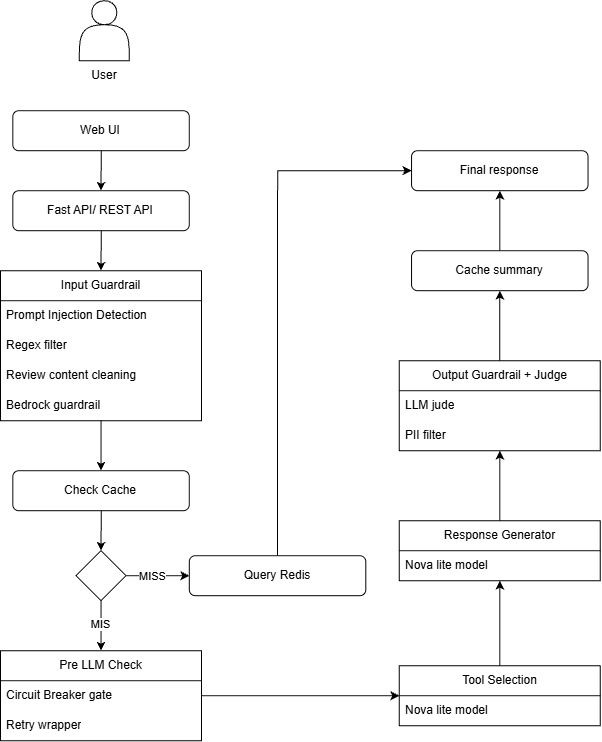

The diagram above was exported from draw.io. Its source (the exported page's mxGraphModel, read from the mxfile embedded in the PNG):
<mxGraphModel dx="1460" dy="872" grid="1" gridSize="10" guides="1" tooltips="1" connect="1" arrows="1" fold="1" page="1" pageScale="1" pageWidth="827" pageHeight="1169" math="0" shadow="0">
  <root>
    <mxCell id="0" />
    <mxCell id="1" parent="0" />
    <mxCell id="aLkkxMbTfeIKDQWnlgpo-18" parent="1" style="shape=actor;whiteSpace=wrap;html=1;" value="" vertex="1">
      <mxGeometry height="60" width="50" x="450" as="geometry" />
    </mxCell>
    <mxCell id="gkE1epzW-aHY6mOVEiv7-1" edge="1" parent="1" source="aLkkxMbTfeIKDQWnlgpo-19" style="edgeStyle=orthogonalEdgeStyle;rounded=0;orthogonalLoop=1;jettySize=auto;html=1;entryX=0.5;entryY=0;entryDx=0;entryDy=0;" target="aLkkxMbTfeIKDQWnlgpo-21">
      <mxGeometry relative="1" as="geometry" />
    </mxCell>
    <mxCell id="aLkkxMbTfeIKDQWnlgpo-19" parent="1" style="rounded=1;whiteSpace=wrap;html=1;" value="Web UI" vertex="1">
      <mxGeometry height="40" width="176.5" x="383.5" y="110" as="geometry" />
    </mxCell>
    <mxCell id="aLkkxMbTfeIKDQWnlgpo-20" parent="1" style="text;html=1;whiteSpace=wrap;strokeColor=none;fillColor=none;align=center;verticalAlign=middle;rounded=0;" value="User" vertex="1">
      <mxGeometry height="30" width="60" x="445" y="60" as="geometry" />
    </mxCell>
    <mxCell id="gkE1epzW-aHY6mOVEiv7-2" edge="1" parent="1" source="aLkkxMbTfeIKDQWnlgpo-21" style="edgeStyle=orthogonalEdgeStyle;rounded=0;orthogonalLoop=1;jettySize=auto;html=1;entryX=0.5;entryY=0;entryDx=0;entryDy=0;" target="aLkkxMbTfeIKDQWnlgpo-23">
      <mxGeometry relative="1" as="geometry" />
    </mxCell>
    <mxCell id="aLkkxMbTfeIKDQWnlgpo-21" parent="1" style="rounded=1;whiteSpace=wrap;html=1;" value="Fast API/ REST API" vertex="1">
      <mxGeometry height="40" width="176.5" x="383.5" y="190" as="geometry" />
    </mxCell>
    <mxCell id="gkE1epzW-aHY6mOVEiv7-3" edge="1" parent="1" source="aLkkxMbTfeIKDQWnlgpo-23" style="edgeStyle=orthogonalEdgeStyle;rounded=0;orthogonalLoop=1;jettySize=auto;html=1;entryX=0.5;entryY=0;entryDx=0;entryDy=0;" target="aLkkxMbTfeIKDQWnlgpo-28">
      <mxGeometry relative="1" as="geometry" />
    </mxCell>
    <mxCell id="aLkkxMbTfeIKDQWnlgpo-23" parent="1" style="swimlane;fontStyle=0;childLayout=stackLayout;horizontal=1;startSize=30;horizontalStack=0;resizeParent=1;resizeParentMax=0;resizeLast=0;collapsible=1;marginBottom=0;whiteSpace=wrap;html=1;" value="Input Guardrail" vertex="1">
      <mxGeometry height="150" width="201" x="371.25" y="270" as="geometry" />
    </mxCell>
    <mxCell id="aLkkxMbTfeIKDQWnlgpo-24" parent="aLkkxMbTfeIKDQWnlgpo-23" style="text;strokeColor=none;fillColor=none;align=left;verticalAlign=middle;spacingLeft=4;spacingRight=4;overflow=hidden;points=[[0,0.5],[1,0.5]];portConstraint=eastwest;rotatable=0;whiteSpace=wrap;html=1;" value="Prompt Injection Detection" vertex="1">
      <mxGeometry height="30" width="201" y="30" as="geometry" />
    </mxCell>
    <mxCell id="aLkkxMbTfeIKDQWnlgpo-25" parent="aLkkxMbTfeIKDQWnlgpo-23" style="text;strokeColor=none;fillColor=none;align=left;verticalAlign=middle;spacingLeft=4;spacingRight=4;overflow=hidden;points=[[0,0.5],[1,0.5]];portConstraint=eastwest;rotatable=0;whiteSpace=wrap;html=1;" value="Regex filter" vertex="1">
      <mxGeometry height="30" width="201" y="60" as="geometry" />
    </mxCell>
    <mxCell id="aLkkxMbTfeIKDQWnlgpo-26" parent="aLkkxMbTfeIKDQWnlgpo-23" style="text;strokeColor=none;fillColor=none;align=left;verticalAlign=middle;spacingLeft=4;spacingRight=4;overflow=hidden;points=[[0,0.5],[1,0.5]];portConstraint=eastwest;rotatable=0;whiteSpace=wrap;html=1;" value="Review content cleaning" vertex="1">
      <mxGeometry height="30" width="201" y="90" as="geometry" />
    </mxCell>
    <mxCell id="aLkkxMbTfeIKDQWnlgpo-27" parent="aLkkxMbTfeIKDQWnlgpo-23" style="text;strokeColor=none;fillColor=none;align=left;verticalAlign=middle;spacingLeft=4;spacingRight=4;overflow=hidden;points=[[0,0.5],[1,0.5]];portConstraint=eastwest;rotatable=0;whiteSpace=wrap;html=1;" value="Bedrock guardrail" vertex="1">
      <mxGeometry height="30" width="201" y="120" as="geometry" />
    </mxCell>
    <mxCell id="gkE1epzW-aHY6mOVEiv7-4" edge="1" parent="1" source="aLkkxMbTfeIKDQWnlgpo-28" style="edgeStyle=orthogonalEdgeStyle;rounded=0;orthogonalLoop=1;jettySize=auto;html=1;entryX=0.5;entryY=0;entryDx=0;entryDy=0;" target="aLkkxMbTfeIKDQWnlgpo-29">
      <mxGeometry relative="1" as="geometry" />
    </mxCell>
    <mxCell id="aLkkxMbTfeIKDQWnlgpo-28" parent="1" style="rounded=1;whiteSpace=wrap;html=1;" value="Check Cache" vertex="1">
      <mxGeometry height="40" width="176.5" x="383.5" y="470" as="geometry" />
    </mxCell>
    <mxCell id="gkE1epzW-aHY6mOVEiv7-7" edge="1" parent="1" source="aLkkxMbTfeIKDQWnlgpo-29" style="edgeStyle=orthogonalEdgeStyle;rounded=0;orthogonalLoop=1;jettySize=auto;html=1;entryX=0.5;entryY=0;entryDx=0;entryDy=0;" target="aLkkxMbTfeIKDQWnlgpo-38">
      <mxGeometry relative="1" as="geometry" />
    </mxCell>
    <mxCell id="gkE1epzW-aHY6mOVEiv7-8" connectable="0" parent="gkE1epzW-aHY6mOVEiv7-7" style="edgeLabel;html=1;align=center;verticalAlign=middle;resizable=0;points=[];" value="MIS" vertex="1">
      <mxGeometry relative="1" x="-0.0606" y="-1" as="geometry">
        <mxPoint as="offset" />
      </mxGeometry>
    </mxCell>
    <mxCell id="x_chQuXHv10oS8bzSqpH-3" edge="1" parent="1" source="aLkkxMbTfeIKDQWnlgpo-29" style="edgeStyle=orthogonalEdgeStyle;rounded=0;orthogonalLoop=1;jettySize=auto;html=1;entryX=0;entryY=0.5;entryDx=0;entryDy=0;" target="aLkkxMbTfeIKDQWnlgpo-30">
      <mxGeometry relative="1" as="geometry" />
    </mxCell>
    <mxCell id="x_chQuXHv10oS8bzSqpH-4" connectable="0" parent="x_chQuXHv10oS8bzSqpH-3" style="edgeLabel;html=1;align=center;verticalAlign=middle;resizable=0;points=[];" value="MISS" vertex="1">
      <mxGeometry relative="1" x="-0.141" y="-5" as="geometry">
        <mxPoint x="-1" y="-5" as="offset" />
      </mxGeometry>
    </mxCell>
    <mxCell id="aLkkxMbTfeIKDQWnlgpo-29" parent="1" style="rhombus;whiteSpace=wrap;html=1;shapeInside=1;" value="" vertex="1">
      <mxGeometry height="50" width="50" x="446.75" y="550" as="geometry" />
    </mxCell>
    <mxCell id="x_chQuXHv10oS8bzSqpH-5" edge="1" parent="1" source="aLkkxMbTfeIKDQWnlgpo-30" style="edgeStyle=orthogonalEdgeStyle;rounded=0;orthogonalLoop=1;jettySize=auto;html=1;entryX=0;entryY=0.5;entryDx=0;entryDy=0;exitX=0.5;exitY=0;exitDx=0;exitDy=0;" target="aLkkxMbTfeIKDQWnlgpo-59">
      <mxGeometry relative="1" as="geometry" />
    </mxCell>
    <mxCell id="aLkkxMbTfeIKDQWnlgpo-30" parent="1" style="rounded=1;whiteSpace=wrap;html=1;" value="Query Redis" vertex="1">
      <mxGeometry height="40" width="176.5" x="560" y="555" as="geometry" />
    </mxCell>
    <mxCell id="aLkkxMbTfeIKDQWnlgpo-38" parent="1" style="swimlane;fontStyle=0;childLayout=stackLayout;horizontal=1;startSize=30;horizontalStack=0;resizeParent=1;resizeParentMax=0;resizeLast=0;collapsible=1;marginBottom=0;whiteSpace=wrap;html=1;" value="Pre LLM Check" vertex="1">
      <mxGeometry height="90" width="201" x="371.25" y="650" as="geometry" />
    </mxCell>
    <mxCell id="aLkkxMbTfeIKDQWnlgpo-39" parent="aLkkxMbTfeIKDQWnlgpo-38" style="text;strokeColor=none;fillColor=none;align=left;verticalAlign=middle;spacingLeft=4;spacingRight=4;overflow=hidden;points=[[0,0.5],[1,0.5]];portConstraint=eastwest;rotatable=0;whiteSpace=wrap;html=1;" value="Circuit Breaker gate" vertex="1">
      <mxGeometry height="30" width="201" y="30" as="geometry" />
    </mxCell>
    <mxCell id="aLkkxMbTfeIKDQWnlgpo-40" parent="aLkkxMbTfeIKDQWnlgpo-38" style="text;strokeColor=none;fillColor=none;align=left;verticalAlign=middle;spacingLeft=4;spacingRight=4;overflow=hidden;points=[[0,0.5],[1,0.5]];portConstraint=eastwest;rotatable=0;whiteSpace=wrap;html=1;" value="Retry wrapper" vertex="1">
      <mxGeometry height="30" width="201" y="60" as="geometry" />
    </mxCell>
    <mxCell id="gkE1epzW-aHY6mOVEiv7-13" edge="1" parent="1" source="aLkkxMbTfeIKDQWnlgpo-45" style="edgeStyle=orthogonalEdgeStyle;rounded=0;orthogonalLoop=1;jettySize=auto;html=1;" target="aLkkxMbTfeIKDQWnlgpo-58">
      <mxGeometry relative="1" as="geometry" />
    </mxCell>
    <mxCell id="aLkkxMbTfeIKDQWnlgpo-45" parent="1" style="swimlane;fontStyle=0;childLayout=stackLayout;horizontal=1;startSize=30;horizontalStack=0;resizeParent=1;resizeParentMax=0;resizeLast=0;collapsible=1;marginBottom=0;whiteSpace=wrap;html=1;" value="Output Guardrail + Judge" vertex="1">
      <mxGeometry height="90" width="201" x="770" y="360" as="geometry" />
    </mxCell>
    <mxCell id="aLkkxMbTfeIKDQWnlgpo-46" parent="aLkkxMbTfeIKDQWnlgpo-45" style="text;strokeColor=none;fillColor=none;align=left;verticalAlign=middle;spacingLeft=4;spacingRight=4;overflow=hidden;points=[[0,0.5],[1,0.5]];portConstraint=eastwest;rotatable=0;whiteSpace=wrap;html=1;" value="LLM jude" vertex="1">
      <mxGeometry height="30" width="201" y="30" as="geometry" />
    </mxCell>
    <mxCell id="aLkkxMbTfeIKDQWnlgpo-57" parent="aLkkxMbTfeIKDQWnlgpo-45" style="text;strokeColor=none;fillColor=none;align=left;verticalAlign=middle;spacingLeft=4;spacingRight=4;overflow=hidden;points=[[0,0.5],[1,0.5]];portConstraint=eastwest;rotatable=0;whiteSpace=wrap;html=1;" value="PII filter" vertex="1">
      <mxGeometry height="30" width="201" y="60" as="geometry" />
    </mxCell>
    <mxCell id="gkE1epzW-aHY6mOVEiv7-11" edge="1" parent="1" source="aLkkxMbTfeIKDQWnlgpo-50" style="edgeStyle=orthogonalEdgeStyle;rounded=0;orthogonalLoop=1;jettySize=auto;html=1;entryX=0.5;entryY=1;entryDx=0;entryDy=0;" target="aLkkxMbTfeIKDQWnlgpo-55">
      <mxGeometry relative="1" as="geometry" />
    </mxCell>
    <mxCell id="aLkkxMbTfeIKDQWnlgpo-50" parent="1" style="swimlane;fontStyle=0;childLayout=stackLayout;horizontal=1;startSize=30;horizontalStack=0;resizeParent=1;resizeParentMax=0;resizeLast=0;collapsible=1;marginBottom=0;whiteSpace=wrap;html=1;" value="Tool Selection" vertex="1">
      <mxGeometry height="60" width="201" x="770" y="665" as="geometry" />
    </mxCell>
    <mxCell id="aLkkxMbTfeIKDQWnlgpo-51" parent="aLkkxMbTfeIKDQWnlgpo-50" style="text;strokeColor=none;fillColor=none;align=left;verticalAlign=middle;spacingLeft=4;spacingRight=4;overflow=hidden;points=[[0,0.5],[1,0.5]];portConstraint=eastwest;rotatable=0;whiteSpace=wrap;html=1;" value="Nova lite model" vertex="1">
      <mxGeometry height="30" width="201" y="30" as="geometry" />
    </mxCell>
    <mxCell id="gkE1epzW-aHY6mOVEiv7-12" edge="1" parent="1" source="aLkkxMbTfeIKDQWnlgpo-55" style="edgeStyle=orthogonalEdgeStyle;rounded=0;orthogonalLoop=1;jettySize=auto;html=1;entryX=0.5;entryY=1;entryDx=0;entryDy=0;" target="aLkkxMbTfeIKDQWnlgpo-45">
      <mxGeometry relative="1" as="geometry" />
    </mxCell>
    <mxCell id="aLkkxMbTfeIKDQWnlgpo-55" parent="1" style="swimlane;fontStyle=0;childLayout=stackLayout;horizontal=1;startSize=30;horizontalStack=0;resizeParent=1;resizeParentMax=0;resizeLast=0;collapsible=1;marginBottom=0;whiteSpace=wrap;html=1;" value="Response Generator" vertex="1">
      <mxGeometry height="60" width="201" x="770" y="520" as="geometry" />
    </mxCell>
    <mxCell id="aLkkxMbTfeIKDQWnlgpo-56" parent="aLkkxMbTfeIKDQWnlgpo-55" style="text;strokeColor=none;fillColor=none;align=left;verticalAlign=middle;spacingLeft=4;spacingRight=4;overflow=hidden;points=[[0,0.5],[1,0.5]];portConstraint=eastwest;rotatable=0;whiteSpace=wrap;html=1;" value="Nova lite model" vertex="1">
      <mxGeometry height="30" width="201" y="30" as="geometry" />
    </mxCell>
    <mxCell id="gkE1epzW-aHY6mOVEiv7-14" edge="1" parent="1" source="aLkkxMbTfeIKDQWnlgpo-58" style="edgeStyle=orthogonalEdgeStyle;rounded=0;orthogonalLoop=1;jettySize=auto;html=1;" target="aLkkxMbTfeIKDQWnlgpo-59">
      <mxGeometry relative="1" as="geometry" />
    </mxCell>
    <mxCell id="aLkkxMbTfeIKDQWnlgpo-58" parent="1" style="rounded=1;whiteSpace=wrap;html=1;" value="Cache summary" vertex="1">
      <mxGeometry height="40" width="176.5" x="782.25" y="250" as="geometry" />
    </mxCell>
    <mxCell id="aLkkxMbTfeIKDQWnlgpo-59" parent="1" style="rounded=1;whiteSpace=wrap;html=1;" value="Final response" vertex="1">
      <mxGeometry height="40" width="176.5" x="782.25" y="150" as="geometry" />
    </mxCell>
    <mxCell id="gkE1epzW-aHY6mOVEiv7-10" edge="1" parent="1" source="aLkkxMbTfeIKDQWnlgpo-38" style="edgeStyle=orthogonalEdgeStyle;rounded=0;orthogonalLoop=1;jettySize=auto;html=1;entryX=0;entryY=0.5;entryDx=0;entryDy=0;exitX=1;exitY=0.5;exitDx=0;exitDy=0;" target="aLkkxMbTfeIKDQWnlgpo-50">
      <mxGeometry relative="1" as="geometry" />
    </mxCell>
  </root>
</mxGraphModel>